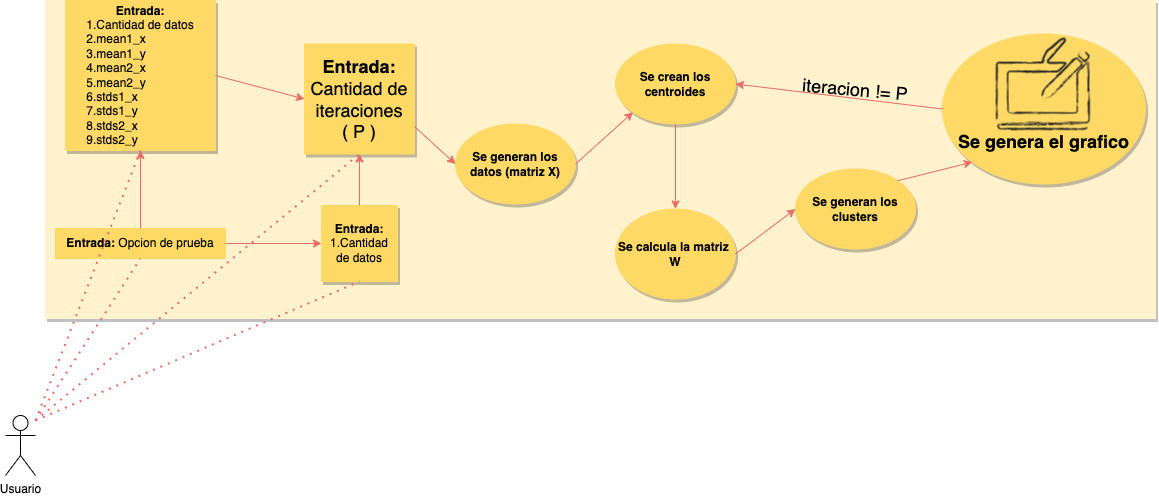

The diagram above was exported from draw.io. Its source (the exported page's mxGraphModel, read from the mxfile embedded in the PNG):
<mxGraphModel dx="1248" dy="646" grid="1" gridSize="10" guides="1" tooltips="1" connect="1" arrows="1" fold="1" page="1" pageScale="1" pageWidth="827" pageHeight="1169" math="0" shadow="0">
  <root>
    <mxCell id="0" />
    <mxCell id="1" parent="0" />
    <mxCell id="QhfYJ4XKMGmQ0wsytWtK-1" value="Usuario" style="shape=umlActor;verticalLabelPosition=bottom;verticalAlign=top;html=1;outlineConnect=0;" vertex="1" parent="1">
      <mxGeometry x="190" y="525" width="30" height="60" as="geometry" />
    </mxCell>
    <mxCell id="QhfYJ4XKMGmQ0wsytWtK-2" value="" style="rounded=0;whiteSpace=wrap;html=1;fillColor=#FFF2CC;strokeColor=#FFF2CC;shadow=1;" vertex="1" parent="1">
      <mxGeometry x="230" y="110" width="1110" height="318" as="geometry" />
    </mxCell>
    <mxCell id="QhfYJ4XKMGmQ0wsytWtK-7" value="&lt;b&gt;Entrada:&lt;/b&gt; Opcion de prueba" style="rounded=0;whiteSpace=wrap;html=1;shadow=0;fillColor=#FFD966;strokeColor=#FFD966;" vertex="1" parent="1">
      <mxGeometry x="240" y="338" width="170" height="30" as="geometry" />
    </mxCell>
    <mxCell id="QhfYJ4XKMGmQ0wsytWtK-8" value="&lt;b&gt;Entrada:&lt;/b&gt;&lt;br&gt;1.Cantidad de datos" style="whiteSpace=wrap;html=1;aspect=fixed;shadow=1;strokeColor=#FFD966;fillColor=#FFD966;" vertex="1" parent="1">
      <mxGeometry x="506" y="315" width="76" height="76" as="geometry" />
    </mxCell>
    <mxCell id="QhfYJ4XKMGmQ0wsytWtK-9" value="&lt;b&gt;Entrada:&lt;/b&gt;&lt;br&gt;&lt;div style=&quot;text-align: left;&quot;&gt;&lt;span style=&quot;background-color: initial;&quot;&gt;1.Cantidad de datos&lt;/span&gt;&lt;/div&gt;&lt;div style=&quot;text-align: left;&quot;&gt;&lt;span style=&quot;background-color: initial;&quot;&gt;2.&lt;/span&gt;&lt;span style=&quot;background-color: initial;&quot;&gt;mean1_x&lt;/span&gt;&lt;/div&gt;&lt;div style=&quot;text-align: left;&quot;&gt;3.mean1_y&lt;/div&gt;&lt;div style=&quot;text-align: left;&quot;&gt;4.mean2_x&lt;/div&gt;&lt;div style=&quot;text-align: left;&quot;&gt;5.mean2_y&lt;/div&gt;&lt;div style=&quot;text-align: left;&quot;&gt;6.stds1_x&lt;/div&gt;&lt;div style=&quot;text-align: left;&quot;&gt;7.stds1_y&lt;/div&gt;&lt;div style=&quot;text-align: left;&quot;&gt;8.stds2_x&lt;/div&gt;&lt;div style=&quot;text-align: left;&quot;&gt;9.stds2_y&lt;/div&gt;" style="whiteSpace=wrap;html=1;aspect=fixed;shadow=1;strokeColor=#FFD966;fillColor=#FFD966;" vertex="1" parent="1">
      <mxGeometry x="250" y="110" width="150" height="150" as="geometry" />
    </mxCell>
    <mxCell id="QhfYJ4XKMGmQ0wsytWtK-12" value="" style="endArrow=none;dashed=1;html=1;dashPattern=1 3;strokeWidth=2;rounded=0;strokeColor=#EA6B66;entryX=0.5;entryY=1;entryDx=0;entryDy=0;" edge="1" parent="1" target="QhfYJ4XKMGmQ0wsytWtK-7">
      <mxGeometry width="50" height="50" relative="1" as="geometry">
        <mxPoint x="220" y="530" as="sourcePoint" />
        <mxPoint x="250" y="405" as="targetPoint" />
      </mxGeometry>
    </mxCell>
    <mxCell id="QhfYJ4XKMGmQ0wsytWtK-21" value="&lt;b&gt;Se generan los datos (matriz X)&lt;/b&gt;" style="ellipse;whiteSpace=wrap;html=1;shadow=1;strokeColor=#FFD966;fillColor=#FFD966;" vertex="1" parent="1">
      <mxGeometry x="640" y="233.5" width="120" height="80" as="geometry" />
    </mxCell>
    <mxCell id="QhfYJ4XKMGmQ0wsytWtK-24" value="&lt;b&gt;Se crean los centroides&lt;br&gt;&lt;/b&gt;" style="ellipse;whiteSpace=wrap;html=1;shadow=1;strokeColor=#FFD966;fillColor=#FFD966;" vertex="1" parent="1">
      <mxGeometry x="800" y="153.5" width="120" height="80" as="geometry" />
    </mxCell>
    <mxCell id="QhfYJ4XKMGmQ0wsytWtK-26" value="&lt;b&gt;Se calcula la matriz&amp;nbsp; W&lt;/b&gt;" style="ellipse;whiteSpace=wrap;html=1;shadow=1;strokeColor=#FFD966;fillColor=#FFD966;" vertex="1" parent="1">
      <mxGeometry x="800" y="318.5" width="120" height="90" as="geometry" />
    </mxCell>
    <mxCell id="QhfYJ4XKMGmQ0wsytWtK-29" value="&lt;b&gt;Se generan los clusters&lt;/b&gt;" style="ellipse;whiteSpace=wrap;html=1;shadow=1;strokeColor=#FFD966;fillColor=#FFD966;" vertex="1" parent="1">
      <mxGeometry x="980" y="278.5" width="120" height="80" as="geometry" />
    </mxCell>
    <mxCell id="QhfYJ4XKMGmQ0wsytWtK-32" value="&lt;b&gt;&lt;font style=&quot;font-size: 18px;&quot;&gt;&lt;br&gt;&lt;br&gt;&lt;br&gt;Se genera el grafico&lt;/font&gt;&lt;/b&gt;" style="ellipse;whiteSpace=wrap;html=1;shadow=1;strokeColor=#FFD966;fillColor=#FFD966;" vertex="1" parent="1">
      <mxGeometry x="1127" y="143.5" width="203" height="150" as="geometry" />
    </mxCell>
    <mxCell id="QhfYJ4XKMGmQ0wsytWtK-31" value="" style="shape=image;html=1;verticalAlign=top;verticalLabelPosition=bottom;labelBackgroundColor=#ffffff;imageAspect=0;aspect=fixed;image=https://cdn4.iconfinder.com/data/icons/ibrandify-basic-essentials-icon-set/512/pen_stroke_sketch_doodle_lineart_122-128.png;shadow=1;strokeColor=#FFD966;fillColor=#FFD966;" vertex="1" parent="1">
      <mxGeometry x="1164.5" y="129.5" width="128" height="128" as="geometry" />
    </mxCell>
    <mxCell id="QhfYJ4XKMGmQ0wsytWtK-35" value="" style="endArrow=classic;html=1;rounded=0;fontSize=18;strokeColor=#EA6B66;entryX=1;entryY=0.5;entryDx=0;entryDy=0;exitX=0;exitY=0.5;exitDx=0;exitDy=0;" edge="1" parent="1" source="QhfYJ4XKMGmQ0wsytWtK-32" target="QhfYJ4XKMGmQ0wsytWtK-24">
      <mxGeometry width="50" height="50" relative="1" as="geometry">
        <mxPoint x="900" y="288.5" as="sourcePoint" />
        <mxPoint x="950" y="238.5" as="targetPoint" />
      </mxGeometry>
    </mxCell>
    <mxCell id="QhfYJ4XKMGmQ0wsytWtK-36" value="" style="endArrow=classic;html=1;rounded=0;fontSize=18;strokeColor=#EA6B66;exitX=0.5;exitY=1;exitDx=0;exitDy=0;entryX=0.5;entryY=0;entryDx=0;entryDy=0;" edge="1" parent="1" source="QhfYJ4XKMGmQ0wsytWtK-24" target="QhfYJ4XKMGmQ0wsytWtK-26">
      <mxGeometry width="50" height="50" relative="1" as="geometry">
        <mxPoint x="810" y="448.5" as="sourcePoint" />
        <mxPoint x="860" y="288.5" as="targetPoint" />
      </mxGeometry>
    </mxCell>
    <mxCell id="QhfYJ4XKMGmQ0wsytWtK-37" value="" style="endArrow=classic;html=1;rounded=0;fontSize=18;strokeColor=#EA6B66;exitX=1;exitY=0.5;exitDx=0;exitDy=0;entryX=0;entryY=0.5;entryDx=0;entryDy=0;" edge="1" parent="1" source="QhfYJ4XKMGmQ0wsytWtK-26" target="QhfYJ4XKMGmQ0wsytWtK-29">
      <mxGeometry width="50" height="50" relative="1" as="geometry">
        <mxPoint x="810" y="448.5" as="sourcePoint" />
        <mxPoint x="860" y="398.5" as="targetPoint" />
      </mxGeometry>
    </mxCell>
    <mxCell id="QhfYJ4XKMGmQ0wsytWtK-38" value="" style="endArrow=classic;html=1;rounded=0;fontSize=18;strokeColor=#EA6B66;entryX=0;entryY=1;entryDx=0;entryDy=0;exitX=1;exitY=0;exitDx=0;exitDy=0;" edge="1" parent="1" source="QhfYJ4XKMGmQ0wsytWtK-29" target="QhfYJ4XKMGmQ0wsytWtK-32">
      <mxGeometry width="50" height="50" relative="1" as="geometry">
        <mxPoint x="810" y="448.5" as="sourcePoint" />
        <mxPoint x="860" y="398.5" as="targetPoint" />
      </mxGeometry>
    </mxCell>
    <mxCell id="QhfYJ4XKMGmQ0wsytWtK-41" value="" style="endArrow=classic;html=1;rounded=0;fontSize=18;strokeColor=#EA6B66;exitX=0.5;exitY=0;exitDx=0;exitDy=0;entryX=0.5;entryY=1;entryDx=0;entryDy=0;" edge="1" parent="1" source="QhfYJ4XKMGmQ0wsytWtK-7" target="QhfYJ4XKMGmQ0wsytWtK-9">
      <mxGeometry width="50" height="50" relative="1" as="geometry">
        <mxPoint x="660" y="275" as="sourcePoint" />
        <mxPoint x="710" y="225" as="targetPoint" />
      </mxGeometry>
    </mxCell>
    <mxCell id="QhfYJ4XKMGmQ0wsytWtK-42" value="" style="endArrow=classic;html=1;rounded=0;fontSize=18;strokeColor=#EA6B66;exitX=1;exitY=0.5;exitDx=0;exitDy=0;entryX=0;entryY=1;entryDx=0;entryDy=0;" edge="1" parent="1" source="QhfYJ4XKMGmQ0wsytWtK-21" target="QhfYJ4XKMGmQ0wsytWtK-24">
      <mxGeometry width="50" height="50" relative="1" as="geometry">
        <mxPoint x="634" y="228.5" as="sourcePoint" />
        <mxPoint x="684" y="178.5" as="targetPoint" />
      </mxGeometry>
    </mxCell>
    <mxCell id="QhfYJ4XKMGmQ0wsytWtK-43" value="" style="endArrow=classic;html=1;rounded=0;fontSize=18;strokeColor=#EA6B66;exitX=1;exitY=0.5;exitDx=0;exitDy=0;entryX=0;entryY=0.5;entryDx=0;entryDy=0;" edge="1" parent="1" source="QhfYJ4XKMGmQ0wsytWtK-7" target="QhfYJ4XKMGmQ0wsytWtK-8">
      <mxGeometry width="50" height="50" relative="1" as="geometry">
        <mxPoint x="690" y="325" as="sourcePoint" />
        <mxPoint x="740" y="275" as="targetPoint" />
      </mxGeometry>
    </mxCell>
    <mxCell id="QhfYJ4XKMGmQ0wsytWtK-45" value="iteracion != P" style="text;html=1;strokeColor=none;fillColor=none;align=center;verticalAlign=middle;whiteSpace=wrap;rounded=0;shadow=1;fontSize=18;rotation=5;" vertex="1" parent="1">
      <mxGeometry x="980.0000000000001" y="183.5" width="120" height="30" as="geometry" />
    </mxCell>
    <mxCell id="QhfYJ4XKMGmQ0wsytWtK-47" value="&lt;b&gt;Entrada:&lt;br&gt;&lt;/b&gt;Cantidad de iteraciones&lt;br&gt;( P )" style="whiteSpace=wrap;html=1;aspect=fixed;shadow=1;fontSize=18;strokeColor=#FFD966;fillColor=#FFD966;" vertex="1" parent="1">
      <mxGeometry x="489" y="153.5" width="110" height="110" as="geometry" />
    </mxCell>
    <mxCell id="QhfYJ4XKMGmQ0wsytWtK-48" value="" style="endArrow=classic;html=1;rounded=0;fontSize=18;strokeColor=#EA6B66;entryX=0.5;entryY=1;entryDx=0;entryDy=0;exitX=0.5;exitY=0;exitDx=0;exitDy=0;" edge="1" parent="1" source="QhfYJ4XKMGmQ0wsytWtK-8" target="QhfYJ4XKMGmQ0wsytWtK-47">
      <mxGeometry width="50" height="50" relative="1" as="geometry">
        <mxPoint x="800" y="280" as="sourcePoint" />
        <mxPoint x="850" y="230" as="targetPoint" />
      </mxGeometry>
    </mxCell>
    <mxCell id="QhfYJ4XKMGmQ0wsytWtK-49" value="" style="endArrow=classic;html=1;rounded=0;fontSize=18;strokeColor=#EA6B66;exitX=1;exitY=0.5;exitDx=0;exitDy=0;entryX=0;entryY=0.5;entryDx=0;entryDy=0;" edge="1" parent="1" source="QhfYJ4XKMGmQ0wsytWtK-9" target="QhfYJ4XKMGmQ0wsytWtK-47">
      <mxGeometry width="50" height="50" relative="1" as="geometry">
        <mxPoint x="800" y="280" as="sourcePoint" />
        <mxPoint x="850" y="230" as="targetPoint" />
      </mxGeometry>
    </mxCell>
    <mxCell id="QhfYJ4XKMGmQ0wsytWtK-50" value="" style="endArrow=classic;html=1;rounded=0;fontSize=18;strokeColor=#EA6B66;exitX=1;exitY=0.75;exitDx=0;exitDy=0;entryX=0;entryY=0.5;entryDx=0;entryDy=0;" edge="1" parent="1" source="QhfYJ4XKMGmQ0wsytWtK-47" target="QhfYJ4XKMGmQ0wsytWtK-21">
      <mxGeometry width="50" height="50" relative="1" as="geometry">
        <mxPoint x="820" y="270" as="sourcePoint" />
        <mxPoint x="870" y="220" as="targetPoint" />
      </mxGeometry>
    </mxCell>
    <mxCell id="QhfYJ4XKMGmQ0wsytWtK-51" value="" style="endArrow=none;dashed=1;html=1;dashPattern=1 3;strokeWidth=2;rounded=0;strokeColor=#EA6B66;entryX=0.5;entryY=1;entryDx=0;entryDy=0;" edge="1" parent="1" target="QhfYJ4XKMGmQ0wsytWtK-8">
      <mxGeometry width="50" height="50" relative="1" as="geometry">
        <mxPoint x="220" y="530" as="sourcePoint" />
        <mxPoint x="335" y="378" as="targetPoint" />
      </mxGeometry>
    </mxCell>
    <mxCell id="QhfYJ4XKMGmQ0wsytWtK-52" value="" style="endArrow=none;dashed=1;html=1;dashPattern=1 3;strokeWidth=2;rounded=0;strokeColor=#EA6B66;entryX=0.5;entryY=1;entryDx=0;entryDy=0;" edge="1" parent="1" target="QhfYJ4XKMGmQ0wsytWtK-9">
      <mxGeometry width="50" height="50" relative="1" as="geometry">
        <mxPoint x="220" y="530" as="sourcePoint" />
        <mxPoint x="335" y="378" as="targetPoint" />
      </mxGeometry>
    </mxCell>
    <mxCell id="QhfYJ4XKMGmQ0wsytWtK-53" value="" style="endArrow=none;dashed=1;html=1;dashPattern=1 3;strokeWidth=2;rounded=0;strokeColor=#EA6B66;entryX=0.5;entryY=1;entryDx=0;entryDy=0;" edge="1" parent="1" target="QhfYJ4XKMGmQ0wsytWtK-47">
      <mxGeometry width="50" height="50" relative="1" as="geometry">
        <mxPoint x="220" y="530" as="sourcePoint" />
        <mxPoint x="335" y="270" as="targetPoint" />
      </mxGeometry>
    </mxCell>
  </root>
</mxGraphModel>